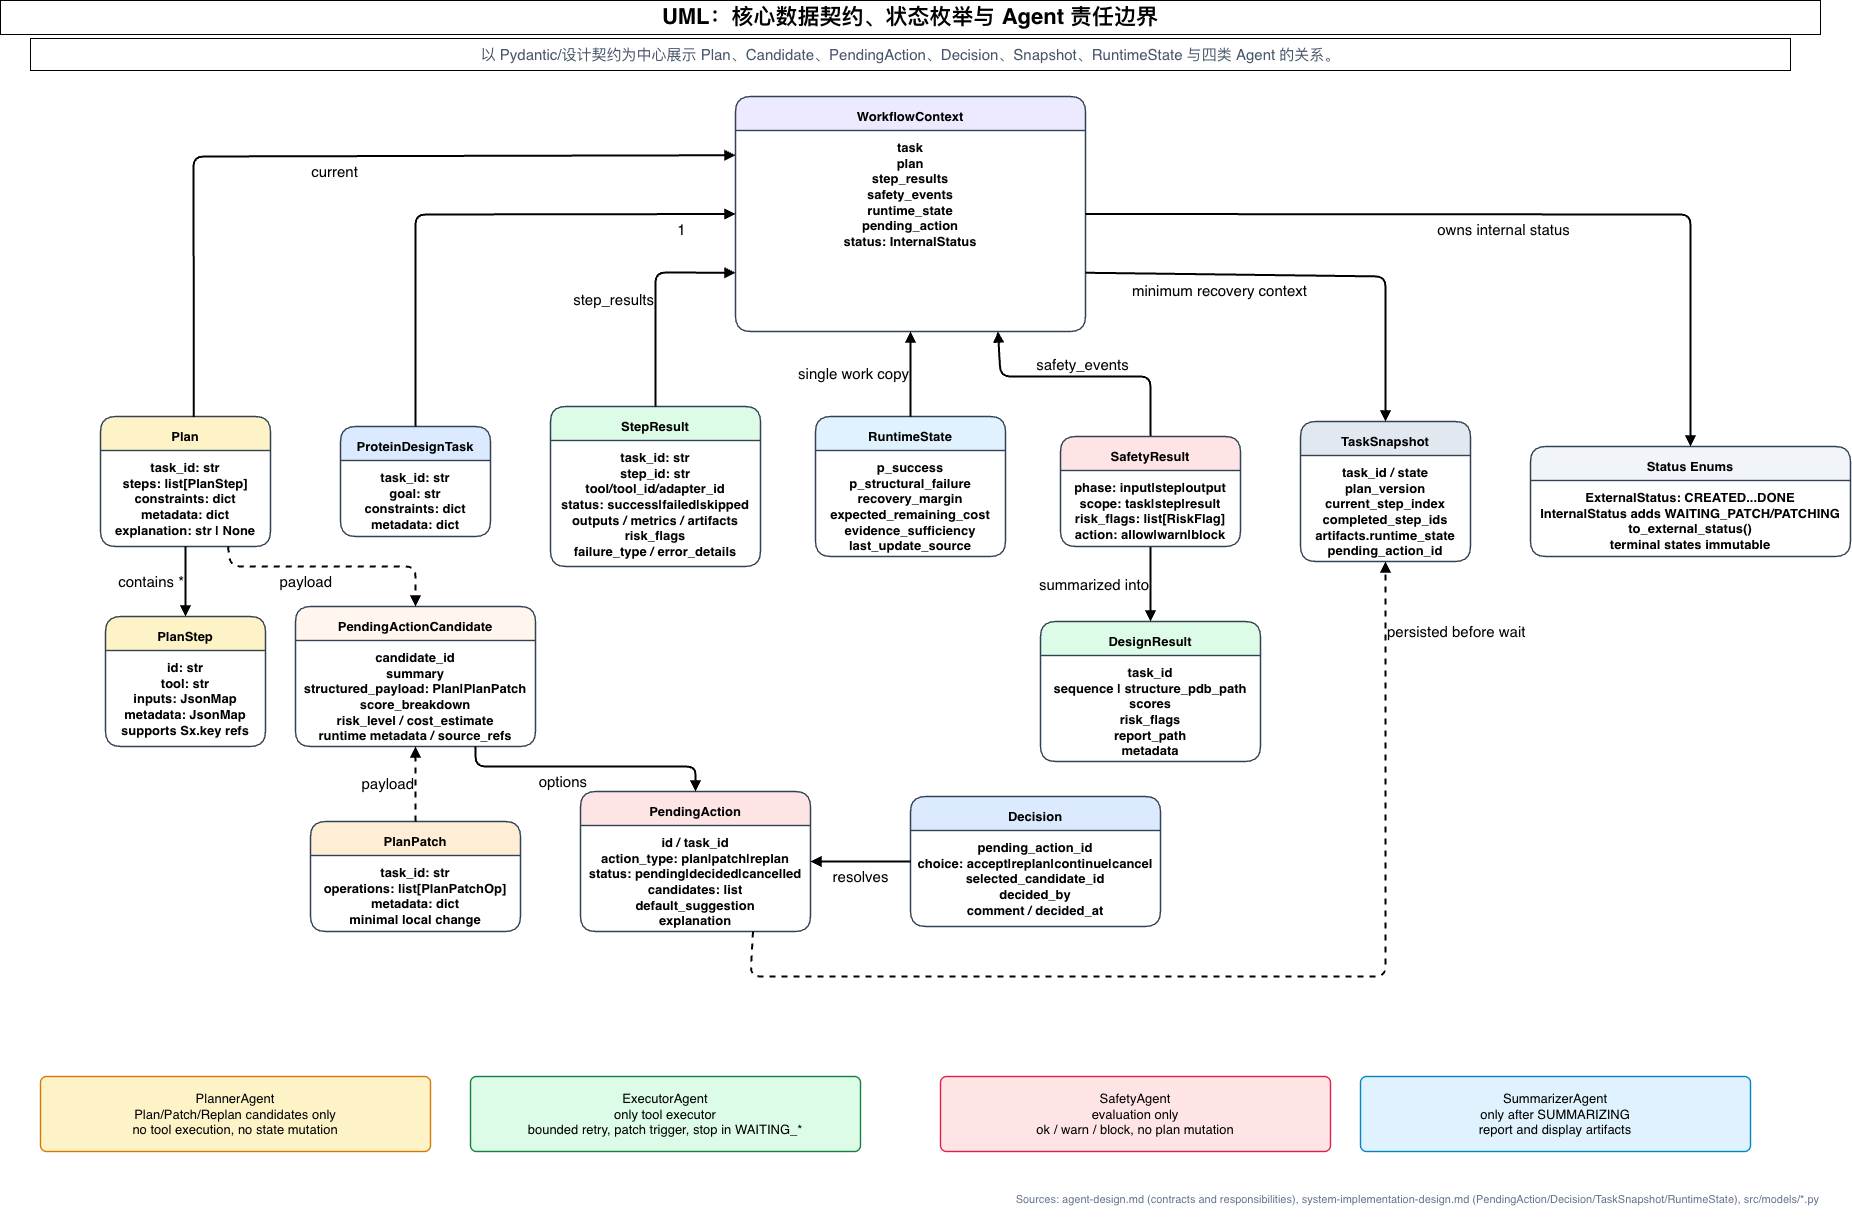

The diagram above was exported from draw.io. Its source (the exported page's mxGraphModel, read from the mxfile embedded in the PNG):
<mxGraphModel dx="1290" dy="1007" grid="1" gridSize="10" guides="1" tooltips="1" connect="1" arrows="1" fold="1" page="1" pageScale="1" pageWidth="1900" pageHeight="1260" math="0" shadow="0">
  <root>
    <mxCell id="0" />
    <mxCell id="1" parent="0" />
    <mxCell id="title2" parent="1" style="fontFamily=Helvetica;fontSize=22;fontStyle=1;align=center;verticalAlign=middle;whiteSpace=wrap;html=1;" value="UML：核心数据契约、状态枚举与 Agent 责任边界" vertex="1">
      <mxGeometry height="34" width="1820" x="40" y="24" as="geometry" />
    </mxCell>
    <mxCell id="subtitle3" parent="1" style="fontFamily=Helvetica;fontSize=15;fontColor=#475569;align=center;verticalAlign=middle;whiteSpace=wrap;html=1;" value="以 Pydantic/设计契约为中心展示 Plan、Candidate、PendingAction、Decision、Snapshot、RuntimeState 与四类 Agent 的关系。" vertex="1">
      <mxGeometry height="32" width="1760" x="70" y="62" as="geometry" />
    </mxCell>
    <mxCell id="cls4" collapsed="1" parent="1" style="swimlane;whiteSpace=wrap;html=1;rounded=1;startSize=34;horizontal=1;fillColor=#F8FAFC;strokeColor=#334155;strokeWidth=1.4;fontFamily=Helvetica;fontSize=13;align=center;verticalAlign=top;spacing=8;fillColor=#DBEAFE;" value="ProteinDesignTask&lt;br&gt;&lt;br&gt;task_id: str&lt;br&gt;goal: str&lt;br&gt;constraints: dict&lt;br&gt;metadata: dict" vertex="1">
      <mxGeometry height="110" width="150" x="380" y="450" as="geometry">
        <mxRectangle height="170" width="270" x="60" y="150" as="alternateBounds" />
      </mxGeometry>
    </mxCell>
    <mxCell id="cls5" collapsed="1" parent="1" style="swimlane;whiteSpace=wrap;html=1;rounded=1;startSize=34;horizontal=1;fillColor=#F8FAFC;strokeColor=#334155;strokeWidth=1.4;fontFamily=Helvetica;fontSize=13;align=center;verticalAlign=top;spacing=8;fillColor=#FEF3C7;" value="Plan&lt;br&gt;&lt;br&gt;task_id: str&lt;br&gt;steps: list[PlanStep]&lt;br&gt;constraints: dict&lt;br&gt;metadata: dict&lt;br&gt;explanation: str | None" vertex="1">
      <mxGeometry height="130" width="170" x="140" y="440" as="geometry">
        <mxRectangle height="190" width="280" x="390" y="150" as="alternateBounds" />
      </mxGeometry>
    </mxCell>
    <mxCell id="cls6" collapsed="1" parent="1" style="swimlane;whiteSpace=wrap;html=1;rounded=1;startSize=34;horizontal=1;fillColor=#F8FAFC;strokeColor=#334155;strokeWidth=1.4;fontFamily=Helvetica;fontSize=13;align=center;verticalAlign=top;spacing=8;fillColor=#FEF3C7;" value="PlanStep&lt;br&gt;&lt;br&gt;id: str&lt;br&gt;tool: str&lt;br&gt;inputs: JsonMap&lt;br&gt;metadata: JsonMap&lt;br&gt;supports Sx.key refs" vertex="1">
      <mxGeometry height="130" width="160" x="145" y="640" as="geometry">
        <mxRectangle height="185" width="260" x="720" y="150" as="alternateBounds" />
      </mxGeometry>
    </mxCell>
    <mxCell id="cls7" collapsed="1" parent="1" style="swimlane;whiteSpace=wrap;html=1;rounded=1;startSize=34;horizontal=1;fillColor=#F8FAFC;strokeColor=#334155;strokeWidth=1.4;fontFamily=Helvetica;fontSize=13;align=center;verticalAlign=top;spacing=8;fillColor=#DCFCE7;" value="StepResult&lt;br&gt;&lt;br&gt;task_id: str&lt;br&gt;step_id: str&lt;br&gt;tool/tool_id/adapter_id&lt;br&gt;status: success|failed|skipped&lt;br&gt;outputs / metrics / artifacts&lt;br&gt;risk_flags&lt;br&gt;failure_type / error_details" vertex="1">
      <mxGeometry height="160" width="210" x="590" y="430" as="geometry">
        <mxRectangle height="230" width="320" x="1030" y="140" as="alternateBounds" />
      </mxGeometry>
    </mxCell>
    <mxCell id="cls9" collapsed="1" parent="1" style="swimlane;whiteSpace=wrap;html=1;rounded=1;startSize=34;horizontal=1;fillColor=#F8FAFC;strokeColor=#334155;strokeWidth=1.4;fontFamily=Helvetica;fontSize=13;align=center;verticalAlign=top;spacing=8;fillColor=#FFF7ED;" value="PendingActionCandidate&lt;br&gt;&lt;br&gt;candidate_id&lt;br&gt;summary&lt;br&gt;structured_payload: Plan|PlanPatch&lt;br&gt;score_breakdown&lt;br&gt;risk_level / cost_estimate&lt;br&gt;runtime metadata / source_refs" vertex="1">
      <mxGeometry height="140" width="240" x="335" y="630" as="geometry">
        <mxRectangle height="230" width="320" x="70" y="460" as="alternateBounds" />
      </mxGeometry>
    </mxCell>
    <mxCell id="cls10" collapsed="1" parent="1" style="swimlane;whiteSpace=wrap;html=1;rounded=1;startSize=34;horizontal=1;fillColor=#F8FAFC;strokeColor=#334155;strokeWidth=1.4;fontFamily=Helvetica;fontSize=13;align=center;verticalAlign=top;spacing=8;fillColor=#FFEDD5;" value="PlanPatch&lt;br&gt;&lt;br&gt;task_id: str&lt;br&gt;operations: list[PlanPatchOp]&lt;br&gt;metadata: dict&lt;br&gt;minimal local change" vertex="1">
      <mxGeometry height="110" width="210" x="350" y="845" as="geometry">
        <mxRectangle height="200" width="300" x="450" y="470" as="alternateBounds" />
      </mxGeometry>
    </mxCell>
    <mxCell id="cls11" collapsed="1" parent="1" style="swimlane;whiteSpace=wrap;html=1;rounded=1;startSize=34;horizontal=1;fillColor=#F8FAFC;strokeColor=#334155;strokeWidth=1.4;fontFamily=Helvetica;fontSize=13;align=center;verticalAlign=top;spacing=8;fillColor=#FFE4E6;" value="PendingAction&lt;br&gt;&lt;br&gt;id / task_id&lt;br&gt;action_type: plan|patch|replan&lt;br&gt;status: pending|decided|cancelled&lt;br&gt;candidates: list&lt;br&gt;default_suggestion&lt;br&gt;explanation" vertex="1">
      <mxGeometry height="140" width="230" x="620" y="815" as="geometry">
        <mxRectangle height="240" width="330" x="810" y="450" as="alternateBounds" />
      </mxGeometry>
    </mxCell>
    <mxCell id="cls12" collapsed="1" parent="1" style="swimlane;whiteSpace=wrap;html=1;rounded=1;startSize=34;horizontal=1;fillColor=#F8FAFC;strokeColor=#334155;strokeWidth=1.4;fontFamily=Helvetica;fontSize=13;align=center;verticalAlign=top;spacing=8;fillColor=#DBEAFE;" value="Decision&lt;br&gt;&lt;br&gt;pending_action_id&lt;br&gt;choice: accept|replan|continue|cancel&lt;br&gt;selected_candidate_id&lt;br&gt;decided_by&lt;br&gt;comment / decided_at" vertex="1">
      <mxGeometry height="130" width="250" x="950" y="820" as="geometry">
        <mxRectangle height="210" width="310" x="1210" y="465" as="alternateBounds" />
      </mxGeometry>
    </mxCell>
    <mxCell id="cls13" collapsed="1" parent="1" style="swimlane;whiteSpace=wrap;html=1;rounded=1;startSize=34;horizontal=1;fillColor=#F8FAFC;strokeColor=#334155;strokeWidth=1.4;fontFamily=Helvetica;fontSize=13;align=center;verticalAlign=top;spacing=8;fillColor=#E2E8F0;" value="TaskSnapshot&lt;br&gt;&lt;br&gt;task_id / state&lt;br&gt;plan_version&lt;br&gt;current_step_index&lt;br&gt;completed_step_ids&lt;br&gt;artifacts.runtime_state&lt;br&gt;pending_action_id" vertex="1">
      <mxGeometry height="140" width="170" x="1340" y="445" as="geometry">
        <mxRectangle height="225" width="300" x="1580" y="455" as="alternateBounds" />
      </mxGeometry>
    </mxCell>
    <mxCell id="cls14" parent="1" style="swimlane;whiteSpace=wrap;html=1;rounded=1;startSize=34;horizontal=1;fillColor=#F8FAFC;strokeColor=#334155;strokeWidth=1.4;fontFamily=Helvetica;fontSize=13;align=center;verticalAlign=top;spacing=8;fillColor=#EDE9FE;" value="WorkflowContext&lt;br&gt;&lt;br&gt;task&lt;br&gt;plan&lt;br&gt;step_results&lt;br&gt;safety_events&lt;br&gt;runtime_state&lt;br&gt;pending_action&lt;br&gt;status: InternalStatus" vertex="1">
      <mxGeometry height="235" width="350" x="775" y="120" as="geometry">
        <mxRectangle height="160" width="170" x="210" y="810" as="alternateBounds" />
      </mxGeometry>
    </mxCell>
    <mxCell id="cls15" collapsed="1" parent="1" style="swimlane;whiteSpace=wrap;html=1;rounded=1;startSize=34;horizontal=1;fillColor=#F8FAFC;strokeColor=#334155;strokeWidth=1.4;fontFamily=Helvetica;fontSize=13;align=center;verticalAlign=top;spacing=8;fillColor=#E0F2FE;" value="RuntimeState&lt;br&gt;&lt;br&gt;p_success&lt;br&gt;p_structural_failure&lt;br&gt;recovery_margin&lt;br&gt;expected_remaining_cost&lt;br&gt;evidence_sufficiency&lt;br&gt;last_update_source" vertex="1">
      <mxGeometry height="140" width="190" x="855" y="440" as="geometry">
        <mxRectangle height="220" width="330" x="650" y="815" as="alternateBounds" />
      </mxGeometry>
    </mxCell>
    <mxCell id="cls16" collapsed="1" parent="1" style="swimlane;whiteSpace=wrap;html=1;rounded=1;startSize=34;horizontal=1;fillColor=#F8FAFC;strokeColor=#334155;strokeWidth=1.4;fontFamily=Helvetica;fontSize=13;align=center;verticalAlign=top;spacing=8;fillColor=#F1F5F9;" value="Status Enums&lt;br&gt;&lt;br&gt;ExternalStatus: CREATED...DONE&lt;br&gt;InternalStatus adds WAITING_PATCH/PATCHING&lt;br&gt;to_external_status()&lt;br&gt;terminal states immutable" vertex="1">
      <mxGeometry height="110" width="320" x="1570" y="470" as="geometry">
        <mxRectangle height="220" width="330" x="1080" y="815" as="alternateBounds" />
      </mxGeometry>
    </mxCell>
    <mxCell id="cls17" collapsed="1" parent="1" style="swimlane;whiteSpace=wrap;html=1;rounded=1;startSize=34;horizontal=1;fillColor=#F8FAFC;strokeColor=#334155;strokeWidth=1.4;fontFamily=Helvetica;fontSize=13;align=center;verticalAlign=top;spacing=8;fillColor=#DCFCE7;" value="DesignResult&lt;br&gt;&lt;br&gt;task_id&lt;br&gt;sequence | structure_pdb_path&lt;br&gt;scores&lt;br&gt;risk_flags&lt;br&gt;report_path&lt;br&gt;metadata" vertex="1">
      <mxGeometry height="140" width="220" x="1080" y="645" as="geometry">
        <mxRectangle height="210" width="310" x="1490" y="820" as="alternateBounds" />
      </mxGeometry>
    </mxCell>
    <mxCell id="e18" edge="1" parent="1" source="cls4" style="endArrow=block;html=1;rounded=1;strokeWidth=2;fontSize=15;fontFamily=Helvetica;labelBackgroundColor=none;entryX=0;entryY=0.5;entryDx=0;entryDy=0;exitX=0.5;exitY=0;exitDx=0;exitDy=0;labelPosition=center;verticalLabelPosition=bottom;align=center;verticalAlign=top;" target="cls14" value="1">
      <mxGeometry relative="1" x="0.797" as="geometry">
        <mxPoint as="offset" />
        <Array as="points">
          <mxPoint x="455" y="238" />
        </Array>
      </mxGeometry>
    </mxCell>
    <mxCell id="e19" edge="1" parent="1" source="cls5" style="endArrow=block;html=1;rounded=1;strokeWidth=2;fontSize=15;fontFamily=Helvetica;labelBackgroundColor=none;exitX=0.5;exitY=1;exitDx=0;exitDy=0;entryX=0.5;entryY=0;entryDx=0;entryDy=0;labelPosition=left;verticalLabelPosition=middle;align=right;verticalAlign=middle;" target="cls6" value="contains *">
      <mxGeometry relative="1" as="geometry">
        <mxPoint as="offset" />
        <mxPoint x="270" y="590" as="sourcePoint" />
      </mxGeometry>
    </mxCell>
    <mxCell id="e20" edge="1" parent="1" source="cls5" style="endArrow=block;html=1;rounded=1;strokeWidth=2;fontSize=15;fontFamily=Helvetica;labelBackgroundColor=none;entryX=0;entryY=0.25;entryDx=0;entryDy=0;exitX=0.549;exitY=0.005;exitDx=0;exitDy=0;exitPerimeter=0;labelPosition=center;verticalLabelPosition=bottom;align=center;verticalAlign=top;" target="cls14" value="current">
      <mxGeometry relative="1" as="geometry">
        <Array as="points">
          <mxPoint x="233" y="180" />
        </Array>
      </mxGeometry>
    </mxCell>
    <mxCell id="e21" edge="1" parent="1" source="cls7" style="endArrow=block;html=1;rounded=1;strokeWidth=2;fontSize=15;fontFamily=Helvetica;labelBackgroundColor=none;entryX=0;entryY=0.75;entryDx=0;entryDy=0;exitX=0.5;exitY=0;exitDx=0;exitDy=0;labelPosition=left;verticalLabelPosition=middle;align=right;verticalAlign=middle;" target="cls14" value="step_results">
      <mxGeometry relative="1" as="geometry">
        <Array as="points">
          <mxPoint x="695" y="296" />
        </Array>
      </mxGeometry>
    </mxCell>
    <mxCell id="e22" edge="1" parent="1" source="cls8" style="endArrow=block;html=1;rounded=1;strokeWidth=2;fontSize=15;fontFamily=Helvetica;labelBackgroundColor=none;entryX=0.75;entryY=1;entryDx=0;entryDy=0;exitX=0.5;exitY=0;exitDx=0;exitDy=0;labelPosition=center;verticalLabelPosition=top;align=center;verticalAlign=bottom;" target="cls14" value="safety_events">
      <mxGeometry relative="1" as="geometry">
        <Array as="points">
          <mxPoint x="1190" y="400" />
          <mxPoint x="1040" y="400" />
        </Array>
      </mxGeometry>
    </mxCell>
    <mxCell id="e23" edge="1" parent="1" source="cls9" style="endArrow=block;html=1;rounded=1;strokeWidth=2;fontSize=15;fontFamily=Helvetica;labelBackgroundColor=none;entryX=0.5;entryY=0;entryDx=0;entryDy=0;exitX=0.75;exitY=1;exitDx=0;exitDy=0;labelPosition=left;verticalLabelPosition=bottom;align=right;verticalAlign=top;" target="cls11" value="options">
      <mxGeometry relative="1" as="geometry">
        <Array as="points">
          <mxPoint x="515" y="790" />
          <mxPoint x="735" y="790" />
        </Array>
      </mxGeometry>
    </mxCell>
    <mxCell id="e24" edge="1" parent="1" source="cls5" style="endArrow=block;html=1;rounded=1;strokeWidth=2;fontSize=15;fontFamily=Helvetica;labelBackgroundColor=none;dashed=1;exitX=0.75;exitY=1;exitDx=0;exitDy=0;entryX=0.5;entryY=0;entryDx=0;entryDy=0;labelPosition=left;verticalLabelPosition=bottom;align=right;verticalAlign=top;" target="cls9" value="payload">
      <mxGeometry relative="1" as="geometry">
        <Array as="points">
          <mxPoint x="270" y="590" />
          <mxPoint x="455" y="590" />
        </Array>
      </mxGeometry>
    </mxCell>
    <mxCell id="e25" edge="1" parent="1" source="cls10" style="endArrow=block;html=1;rounded=1;strokeWidth=2;fontSize=15;fontFamily=Helvetica;labelBackgroundColor=none;dashed=1;labelPosition=left;verticalLabelPosition=middle;align=right;verticalAlign=middle;" target="cls9" value="payload">
      <mxGeometry relative="1" as="geometry" />
    </mxCell>
    <mxCell id="e26" edge="1" parent="1" source="cls12" style="endArrow=block;html=1;rounded=1;strokeWidth=2;fontSize=15;fontFamily=Helvetica;labelBackgroundColor=none;labelPosition=center;verticalLabelPosition=bottom;align=center;verticalAlign=top;" target="cls11" value="resolves">
      <mxGeometry relative="1" as="geometry" />
    </mxCell>
    <mxCell id="e27" edge="1" parent="1" source="cls11" style="endArrow=block;html=1;rounded=1;strokeWidth=2;fontSize=15;fontFamily=Helvetica;labelBackgroundColor=none;dashed=1;exitX=0.75;exitY=1;exitDx=0;exitDy=0;labelPosition=right;verticalLabelPosition=bottom;align=left;verticalAlign=top;" target="cls13" value="persisted before wait">
      <mxGeometry relative="1" x="0.8995" as="geometry">
        <mxPoint as="offset" />
        <Array as="points">
          <mxPoint x="790" y="1000" />
          <mxPoint x="1425" y="1000" />
        </Array>
      </mxGeometry>
    </mxCell>
    <mxCell id="e28" edge="1" parent="1" source="cls15" style="endArrow=block;html=1;rounded=1;strokeWidth=2;fontSize=15;fontFamily=Helvetica;labelBackgroundColor=none;entryX=0.5;entryY=1;entryDx=0;entryDy=0;exitX=0.5;exitY=0;exitDx=0;exitDy=0;labelPosition=left;verticalLabelPosition=middle;align=right;verticalAlign=middle;" target="cls14" value="single work copy">
      <mxGeometry relative="1" as="geometry" />
    </mxCell>
    <mxCell id="e29" edge="1" parent="1" source="cls14" style="endArrow=block;html=1;rounded=1;strokeWidth=2;fontSize=15;fontFamily=Helvetica;labelBackgroundColor=none;exitX=1;exitY=0.75;exitDx=0;exitDy=0;entryX=0.5;entryY=0;entryDx=0;entryDy=0;labelPosition=left;verticalLabelPosition=bottom;align=right;verticalAlign=top;" target="cls13" value="minimum recovery context">
      <mxGeometry relative="1" as="geometry">
        <Array as="points">
          <mxPoint x="1425" y="300" />
        </Array>
        <mxPoint x="480" y="770" as="sourcePoint" />
      </mxGeometry>
    </mxCell>
    <mxCell id="e30" edge="1" parent="1" source="cls14" style="endArrow=block;html=1;rounded=1;strokeWidth=2;fontSize=15;fontFamily=Helvetica;labelBackgroundColor=none;exitX=1;exitY=0.5;exitDx=0;exitDy=0;entryX=0.5;entryY=0;entryDx=0;entryDy=0;labelPosition=center;verticalLabelPosition=bottom;align=center;verticalAlign=top;" target="cls16" value="owns internal status">
      <mxGeometry relative="1" as="geometry">
        <Array as="points">
          <mxPoint x="1730" y="238" />
        </Array>
        <mxPoint x="400" y="860" as="sourcePoint" />
      </mxGeometry>
    </mxCell>
    <mxCell id="e31" edge="1" parent="1" source="cls8" style="endArrow=block;html=1;rounded=1;strokeWidth=2;fontSize=15;fontFamily=Helvetica;labelBackgroundColor=none;exitX=0.5;exitY=1;exitDx=0;exitDy=0;entryX=0.5;entryY=0;entryDx=0;entryDy=0;labelPosition=left;verticalLabelPosition=middle;align=right;verticalAlign=middle;" target="cls17" value="summarized into">
      <mxGeometry relative="1" as="geometry" />
    </mxCell>
    <mxCell id="agent32" parent="1" style="rounded=1;whiteSpace=wrap;html=1;arcSize=8;fillColor=#FEF3C7;strokeColor=#D97706;strokeWidth=1.4;fontFamily=Helvetica;fontSize=13;align=center;verticalAlign=middle;spacing=8;" value="PlannerAgent&lt;br&gt;Plan/Patch/Replan candidates only&lt;br&gt;no tool execution, no state mutation" vertex="1">
      <mxGeometry height="75" width="390" x="80" y="1100" as="geometry" />
    </mxCell>
    <mxCell id="agent33" parent="1" style="rounded=1;whiteSpace=wrap;html=1;arcSize=8;fillColor=#DCFCE7;strokeColor=#15803D;strokeWidth=1.4;fontFamily=Helvetica;fontSize=13;align=center;verticalAlign=middle;spacing=8;" value="ExecutorAgent&lt;br&gt;only tool executor&lt;br&gt;bounded retry, patch trigger, stop in WAITING_*" vertex="1">
      <mxGeometry height="75" width="390" x="510" y="1100" as="geometry" />
    </mxCell>
    <mxCell id="agent34" parent="1" style="rounded=1;whiteSpace=wrap;html=1;arcSize=8;fillColor=#FFE4E6;strokeColor=#E11D48;strokeWidth=1.4;fontFamily=Helvetica;fontSize=13;align=center;verticalAlign=middle;spacing=8;" value="SafetyAgent&lt;br&gt;evaluation only&lt;br&gt;ok / warn / block, no plan mutation" vertex="1">
      <mxGeometry height="75" width="390" x="980" y="1100" as="geometry" />
    </mxCell>
    <mxCell id="agent35" parent="1" style="rounded=1;whiteSpace=wrap;html=1;arcSize=8;fillColor=#E0F2FE;strokeColor=#0284C7;strokeWidth=1.4;fontFamily=Helvetica;fontSize=13;align=center;verticalAlign=middle;spacing=8;" value="SummarizerAgent&lt;br&gt;only after SUMMARIZING&lt;br&gt;report and display artifacts" vertex="1">
      <mxGeometry height="75" width="390" x="1400" y="1100" as="geometry" />
    </mxCell>
    <mxCell id="foot36" parent="1" style="text;html=1;strokeColor=none;fillColor=none;fontSize=11;fontColor=#64748B;align=right;" value="Sources: agent-design.md (contracts and responsibilities), system-implementation-design.md (PendingAction/Decision/TaskSnapshot/RuntimeState), src/models/*.py" vertex="1">
      <mxGeometry height="30" width="1820" x="40" y="1210" as="geometry" />
    </mxCell>
    <mxCell id="cls8" collapsed="1" parent="1" style="swimlane;whiteSpace=wrap;html=1;rounded=1;startSize=34;horizontal=1;fillColor=#F8FAFC;strokeColor=#334155;strokeWidth=1.4;fontFamily=Helvetica;fontSize=13;align=center;verticalAlign=top;spacing=8;fillColor=#FFE4E6;" value="SafetyResult&lt;br&gt;&lt;br&gt;phase: input|step|output&lt;br&gt;scope: task|step|result&lt;br&gt;risk_flags: list[RiskFlag]&lt;br&gt;action: allow|warn|block" vertex="1">
      <mxGeometry height="110" width="180" x="1100" y="460" as="geometry">
        <mxRectangle height="190" width="300" x="1480" y="410" as="alternateBounds" />
      </mxGeometry>
    </mxCell>
  </root>
</mxGraphModel>